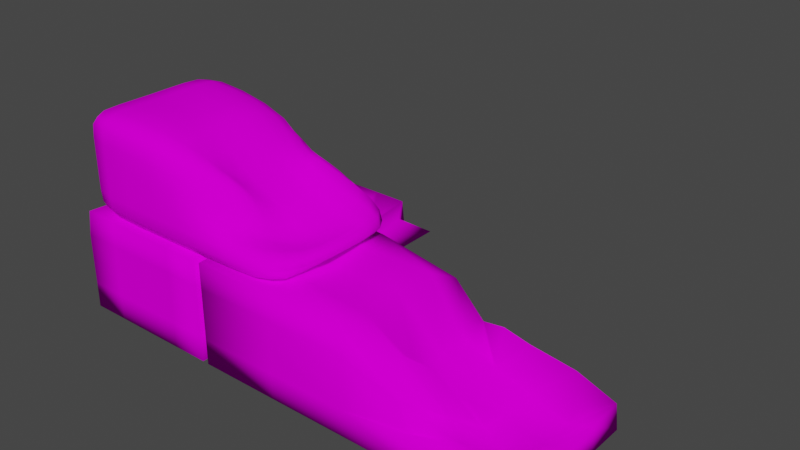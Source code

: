 # Source: BrickExperiment.blend  (saved by Blender 3.2.14; exported with 4.5.12 LTS)
import bpy
from mathutils import Matrix  # noqa: F401  (used for matrix-valued properties, if any)

bpy.ops.wm.read_factory_settings(use_empty=True)
scene = bpy.context.scene
scene.name = 'Scene'

# ---- collections
col_collection = bpy.data.collections.new('Collection'); scene.collection.children.link(col_collection)

# ---- images (referenced by path relative to the original .blend; pixels are not part of the script)
import os
ASSET_DIR = os.environ.get("B2B_ASSET_DIR", "")  # directory of the original .blend (textures are referenced by path, not embedded)
HERE = os.path.dirname(os.path.abspath(__file__))  # packed textures are extracted next to this script under _unpacked/

def load_image(name, relpath, width, height, colorspace="sRGB"):
    """Load a texture the original file referenced (path relative to the .blend, or extracted next to this script)."""
    p = next((c for c in (os.path.join(HERE, relpath), os.path.join(ASSET_DIR, relpath)) if relpath and os.path.exists(c)), "")
    if p:
        img = bpy.data.images.load(p, check_existing=True)
        img.name = name
    else:  # same state as the original file: an image datablock whose file is absent (Cycles renders it pink)
        img = bpy.data.images.new(name, width, height)
        img.source = "FILE"
        img.filepath = "//" + (relpath or name)
    img.colorspace_settings.name = colorspace
    return img
img_textureexperiment_png = load_image('TextureExperiment.png', 'TextureExperiment.png', 1024, 1024, 'sRGB')
img_textureexperiment_png_001 = load_image('TextureExperiment.png.001', 'TextureExperiment.png', 1024, 1024, 'sRGB')
img_textureexperiment_png_002 = load_image('TextureExperiment.png.002', 'TextureExperiment.png', 1024, 1024, 'sRGB')

# ---- materials (node trees are filled in below, after node groups)
mat_material = bpy.data.materials.new('Material')
mat_material.alpha_threshold = 0.0
mat_material.use_transparent_shadow = False
mat_material.line_color = (0.0, 0.0, 0.0, 1.0)
mat_material_001 = bpy.data.materials.new('Material.001')
mat_material_001.alpha_threshold = 0.0
mat_material_001.use_transparent_shadow = False
mat_material_001.line_color = (0.0, 0.0, 0.0, 1.0)
mat_material_002 = bpy.data.materials.new('Material.002')
mat_material_002.alpha_threshold = 0.0
mat_material_002.use_transparent_shadow = False
mat_material_002.line_color = (0.0, 0.0, 0.0, 1.0)

# ---- material node trees
mat_material.use_nodes = True; mat_material.node_tree.nodes.clear()
_N = mat_material.node_tree.nodes; _L = mat_material.node_tree.links
n0 = _N.new('ShaderNodeOutputMaterial'); n0.name = 'Material Output'; n0.location = (300, 300)
n1 = _N.new('ShaderNodeBsdfPrincipled'); n1.name = 'Principled BSDF'; n1.location = (10, 300)
n1.distribution = 'GGX'
n1.subsurface_method = 'RANDOM_WALK_SKIN'
n1.inputs[2].default_value = 0.8128
n1.inputs[3].default_value = 1.45
n1.inputs[13].default_value = 0.0
n1.inputs[27].default_value = (0.0, 0.0, 0.0, 1.0)
n1.inputs[28].default_value = 1.0
n2 = _N.new('ShaderNodeTexImage'); n2.name = 'Image Texture'; n2.location = (-280, 280)
n2.image = img_textureexperiment_png
_L.new(n1.outputs[0], n0.inputs[0])
_L.new(n2.outputs[0], n1.inputs[0])
n0.is_active_output = True
mat_material_001.use_nodes = True; mat_material_001.node_tree.nodes.clear()
_N = mat_material_001.node_tree.nodes; _L = mat_material_001.node_tree.links
n0 = _N.new('ShaderNodeOutputMaterial'); n0.name = 'Material Output'; n0.location = (300, 300)
n1 = _N.new('ShaderNodeBsdfPrincipled'); n1.name = 'Principled BSDF'; n1.location = (10, 300)
n1.distribution = 'GGX'
n1.subsurface_method = 'RANDOM_WALK_SKIN'
n1.inputs[2].default_value = 0.8128
n1.inputs[3].default_value = 1.45
n1.inputs[13].default_value = 0.0
n1.inputs[27].default_value = (0.0, 0.0, 0.0, 1.0)
n1.inputs[28].default_value = 1.0
n2 = _N.new('ShaderNodeTexImage'); n2.name = 'Image Texture'; n2.location = (-280, 280)
n2.image = img_textureexperiment_png_001
_L.new(n1.outputs[0], n0.inputs[0])
_L.new(n2.outputs[0], n1.inputs[0])
n0.is_active_output = True
mat_material_002.use_nodes = True; mat_material_002.node_tree.nodes.clear()
_N = mat_material_002.node_tree.nodes; _L = mat_material_002.node_tree.links
n0 = _N.new('ShaderNodeOutputMaterial'); n0.name = 'Material Output'; n0.location = (300, 300)
n1 = _N.new('ShaderNodeBsdfPrincipled'); n1.name = 'Principled BSDF'; n1.location = (10, 300)
n1.distribution = 'GGX'
n1.subsurface_method = 'RANDOM_WALK_SKIN'
n1.inputs[2].default_value = 0.8128
n1.inputs[3].default_value = 1.45
n1.inputs[13].default_value = 0.0
n1.inputs[27].default_value = (0.0, 0.0, 0.0, 1.0)
n1.inputs[28].default_value = 1.0
n2 = _N.new('ShaderNodeTexImage'); n2.name = 'Image Texture'; n2.location = (-280, 280)
n2.image = img_textureexperiment_png_002
_L.new(n1.outputs[0], n0.inputs[0])
_L.new(n2.outputs[0], n1.inputs[0])
n0.is_active_output = True

# ---- world
world_world = bpy.data.worlds.new('World'); scene.world = world_world
world_world.use_nodes = True; world_world.node_tree.nodes.clear()
_N = world_world.node_tree.nodes; _L = world_world.node_tree.links
n0 = _N.new('ShaderNodeOutputWorld'); n0.name = 'World Output'; n0.location = (300, 300)
n1 = _N.new('ShaderNodeBackground'); n1.name = 'Background'; n1.location = (10, 300)
n1.inputs[0].default_value = (0.05088, 0.05088, 0.05088, 1.0)
_L.new(n1.outputs[0], n0.inputs[0])
n0.is_active_output = True
world_world.color = (0.05088, 0.05088, 0.05088)
world_world.use_sun_shadow = False
world_world.sun_shadow_jitter_overblur = 0.0

# ---- meshes
me_cube = bpy.data.meshes.new('Cube')
me_cube.from_pydata([(0.5117, 2.019, 0.7959), (0.9902, 3.378, -0.1972), (1.0, -1.0, 1.183), (1.0, -1.0, -0.1957), (-0.5677, 2.136, 0.8274), (-1.0, 3.382, -0.1957), (-0.9804, -0.9749, 1.172), (-1.0, -1.0, -0.1957), (-1.0, 1.191, -0.1957), (0.0, 3.382, -0.1957), (0.5785, 2.496, 0.1085), (-1.0, -1.0, 0.4935), (1.0, -1.0, 0.4935), (-0.8156, 2.928, 0.4771), (0.0, -1.0, 1.183), (0.8734, 1.1, 1.064), (0.0, -1.0, -0.1957), (-0.9882, 1.163, 0.9019), (-0.01206, 2.178, 0.4317), (1.0, 1.191, -0.1957), (-0.002212, 3.112, 0.05604), (1.0, 1.191, 0.4935), (0.0, 1.191, -0.1957), (-1.0, 1.191, 0.3287), (0.0, -1.0, 0.4935), (-0.0114, 1.102, 1.149), (-1.0, 0.09551, -0.1957), (-0.5, 3.382, -0.1957), (0.7846, 2.894, 0.1346), (-1.0, -0.9999, 0.8385), (1.0, -1.0, 0.1489), (-0.9873, 3.353, 0.1487), (-0.503, -0.9946, 1.183), (1.0, 0.09551, 1.183), (0.5, -1.0, -0.1957), (-0.7034, 1.768, 0.6906), (0.2815, 2.091, 0.406), (0.9996, 2.287, -0.1953), (-1.0, 2.287, -0.1957), (0.4963, 3.371, -0.1879), (0.5215, 2.242, 0.2933), (-1.0, -1.0, 0.1489), (1.0, -1.0, 0.8381), (-0.6527, 2.419, 0.685), (0.5, -1.0, 1.183), (0.6663, 1.668, 0.923), (-0.5, -1.0, -0.1957), (-0.9305, 0.1036, 1.139), (-0.3387, 2.193, 0.4589), (1.0, 0.09551, -0.1957), (0.3191, 2.832, -0.035), (-0.4405, 3.11, 0.07481), (-0.006468, 3.354, 0.1449), (-0.007113, 2.579, 0.2), (0.9995, 0.09509, 0.4935), (0.8709, 1.987, 0.1722), (1.0, 1.191, 0.1489), (0.993, 1.185, 0.8372), (0.0, 0.09551, -0.1957), (0.0, 2.287, -0.1957), (-0.5, 1.191, -0.1957), (0.5, 1.191, -0.1957), (-0.9588, 2.184, 0.322), (-1.0, 0.09551, 0.4935), (-1.0, 1.191, -0.01589), (-0.9947, 1.178, 0.6012), (-0.5, -1.0, 0.4935), (0.5, -1.0, 0.4935), (0.0, -1.0, 0.1489), (0.0, -1.0, 0.8381), (-0.03505, 0.05461, 1.114), (-0.003222, 1.711, 0.6121), (0.5118, 1.093, 1.112), (-0.5, 1.191, 1.183), (-0.3871, 1.726, 0.6134), (0.3611, 1.663, 0.6042), (0.5, 0.09551, 1.183), (0.5, -1.0, 0.8381), (0.5, -1.0, 0.1489), (-0.5, -1.0, 0.1489), (-0.9815, 0.1201, 0.8747), (-1.0, 0.09551, 0.1489), (-1.0, 2.287, -0.01589), (0.5, 2.287, -0.1957), (-0.5, 2.287, -0.1957), (-0.5, 0.09551, -0.1957), (0.7788, 1.775, 0.4344), (0.941, 2.152, 0.141), (1.0, 0.09551, 0.1489), (-0.3696, 2.614, 0.2844), (-0.5004, 3.359, 0.1447), (0.4853, 3.347, 0.1478), (0.2206, 2.463, 0.1026), (0.9939, 0.09082, 0.8368), (0.5, 0.09551, -0.1957), (-0.8474, 1.937, 0.5007), (-0.5, -1.0, 0.8381), (-0.504, 0.1063, 1.181)], [], [(97, 47, 6, 32), (96, 32, 6, 29), (95, 35, 4, 43), (94, 49, 3, 34), (93, 33, 2, 42), (92, 36, 0, 40), (91, 50, 10, 28), (90, 51, 20, 52), (89, 48, 18, 53), (88, 54, 12, 30), (87, 55, 21, 56), (86, 45, 15, 57), (85, 58, 16, 46), (84, 59, 22, 60), (83, 37, 19, 61), (82, 62, 13, 31), (81, 63, 23, 64), (80, 47, 17, 65), (79, 66, 11, 41), (78, 67, 24, 68), (77, 44, 14, 69), (76, 70, 14, 44), (75, 71, 25, 72), (74, 35, 17, 73), (71, 74, 73, 25), (18, 48, 74, 71), (48, 4, 35, 74), (45, 75, 72, 15), (0, 36, 75, 45), (36, 18, 71, 75), (33, 76, 44, 2), (15, 72, 76, 33), (72, 25, 70, 76), (67, 77, 69, 24), (12, 42, 77, 67), (42, 2, 44, 77), (34, 78, 68, 16), (3, 30, 78, 34), (30, 12, 67, 78), (46, 79, 41, 7), (16, 68, 79, 46), (68, 24, 66, 79), (63, 80, 65, 23), (11, 29, 80, 63), (29, 6, 47, 80), (26, 81, 64, 8), (7, 41, 81, 26), (41, 11, 63, 81), (38, 82, 31, 5), (8, 64, 82, 38), (64, 23, 62, 82), (59, 83, 61, 22), (9, 39, 83, 59), (39, 1, 37, 83), (38, 84, 60, 8), (5, 27, 84, 38), (27, 9, 59, 84), (26, 85, 46, 7), (8, 60, 85, 26), (60, 22, 58, 85), (55, 86, 57, 21), (10, 40, 86, 55), (40, 0, 45, 86), (37, 87, 56, 19), (1, 28, 87, 37), (28, 10, 55, 87), (49, 88, 30, 3), (19, 56, 88, 49), (56, 21, 54, 88), (51, 89, 53, 20), (13, 43, 89, 51), (43, 4, 48, 89), (27, 90, 52, 9), (5, 31, 90, 27), (31, 13, 51, 90), (39, 91, 28, 1), (9, 52, 91, 39), (52, 20, 50, 91), (50, 92, 40, 10), (20, 53, 92, 50), (53, 18, 36, 92), (54, 93, 42, 12), (21, 57, 93, 54), (57, 15, 33, 93), (58, 94, 34, 16), (22, 61, 94, 58), (61, 19, 49, 94), (62, 95, 43, 13), (23, 65, 95, 62), (65, 17, 35, 95), (66, 96, 29, 11), (24, 69, 96, 66), (69, 14, 32, 96), (70, 97, 32, 14), (25, 73, 97, 70), (73, 17, 47, 97)])
me_cube.polygons.foreach_set('use_smooth', [True] * 96)
_uv = me_cube.uv_layers.new(name='UVMap')
_uv.uv.foreach_set('vector', [1.755, 0.7423, 2.006, 0.7423, 2.006, 0.9934, 1.755, 0.9934, 0.7511, 1.747, 1.002, 1.747, 1.002, 1.998, 0.7511, 1.998, 0.7511, -1.266, 1.002, -1.266, 1.002, -1.015, 0.7511, -1.015, -0.2532, 0.7423, -0.002159, 0.7423, -0.002159, 0.9934, -0.2532, 0.9934, 0.7511, 0.7423, 1.002, 0.7423, 1.002, 0.9934, 0.7511, 0.9934, 0.7511, -0.262, 1.002, -0.262, 1.002, -0.01094, 0.7511, -0.01094, 0.2489, -0.262, 0.5, -0.262, 0.5, -0.01094, 0.2489, -0.01094, 0.2489, -0.7642, 0.5, -0.7642, 0.5, -0.5131, 0.2489, -0.5131, 0.7511, -0.7642, 1.002, -0.7642, 1.002, -0.5131, 0.7511, -0.5131, 0.2489, 0.7423, 0.5, 0.7423, 0.5, 0.9934, 0.2489, 0.9934, 0.2489, 0.2401, 0.5, 0.2401, 0.5, 0.4912, 0.2489, 0.4912, 0.7511, 0.2401, 1.002, 0.2401, 1.002, 0.4912, 0.7511, 0.4912, -0.7554, 0.7423, -0.5043, 0.7423, -0.5043, 0.9934, -0.7554, 0.9934, -0.7554, 0.2401, -0.5043, 0.2401, -0.5043, 0.4912, -0.7554, 0.4912, -0.2532, 0.2401, -0.002159, 0.2401, -0.002159, 0.4912, -0.2532, 0.4912, 0.2489, -1.266, 0.5, -1.266, 0.5, -1.015, 0.2489, -1.015, 0.2489, -1.769, 0.5, -1.769, 0.5, -1.517, 0.2489, -1.517, 0.7511, -1.769, 1.002, -1.769, 1.002, -1.517, 0.7511, -1.517, 0.2489, 1.747, 0.5, 1.747, 0.5, 1.998, 0.2489, 1.998, 0.2489, 1.244, 0.5, 1.244, 0.5, 1.496, 0.2489, 1.496, 0.7511, 1.244, 1.002, 1.244, 1.002, 1.496, 0.7511, 1.496, 1.253, 0.7423, 1.504, 0.7423, 1.504, 0.9934, 1.253, 0.9934, 1.253, 0.2401, 1.504, 0.2401, 1.504, 0.4912, 1.253, 0.4912, 1.755, 0.2401, 2.006, 0.2401, 2.006, 0.4912, 1.755, 0.4912, 1.504, 0.2401, 1.755, 0.2401, 1.755, 0.4912, 1.504, 0.4912, 1.504, -0.01094, 1.755, -0.01094, 1.755, 0.2401, 1.504, 0.2401, 1.755, -0.01094, 2.006, -0.01094, 2.006, 0.2401, 1.755, 0.2401, 1.002, 0.2401, 1.253, 0.2401, 1.253, 0.4912, 1.002, 0.4912, 1.002, -0.01094, 1.253, -0.01094, 1.253, 0.2401, 1.002, 0.2401, 1.253, -0.01094, 1.504, -0.01094, 1.504, 0.2401, 1.253, 0.2401, 1.002, 0.7423, 1.253, 0.7423, 1.253, 0.9934, 1.002, 0.9934, 1.002, 0.4912, 1.253, 0.4912, 1.253, 0.7423, 1.002, 0.7423, 1.253, 0.4912, 1.504, 0.4912, 1.504, 0.7423, 1.253, 0.7423, 0.5, 1.244, 0.7511, 1.244, 0.7511, 1.496, 0.5, 1.496, 0.5, 0.9934, 0.7511, 0.9934, 0.7511, 1.244, 0.5, 1.244, 0.7511, 0.9934, 1.002, 0.9934, 1.002, 1.244, 0.7511, 1.244, -0.002159, 1.244, 0.2489, 1.244, 0.2489, 1.496, -0.002159, 1.496, -0.002159, 0.9934, 0.2489, 0.9934, 0.2489, 1.244, -0.002159, 1.244, 0.2489, 0.9934, 0.5, 0.9934, 0.5, 1.244, 0.2489, 1.244, -0.002159, 1.747, 0.2489, 1.747, 0.2489, 1.998, -0.002159, 1.998, -0.002159, 1.496, 0.2489, 1.496, 0.2489, 1.747, -0.002159, 1.747, 0.2489, 1.496, 0.5, 1.496, 0.5, 1.747, 0.2489, 1.747, 0.5, -1.769, 0.7511, -1.769, 0.7511, -1.517, 0.5, -1.517, 0.5, -2.02, 0.7511, -2.02, 0.7511, -1.769, 0.5, -1.769, 0.7511, -2.02, 1.002, -2.02, 1.002, -1.769, 0.7511, -1.769, -0.002159, -1.769, 0.2489, -1.769, 0.2489, -1.517, -0.002159, -1.517, -0.002159, -2.02, 0.2489, -2.02, 0.2489, -1.769, -0.002159, -1.769, 0.2489, -2.02, 0.5, -2.02, 0.5, -1.769, 0.2489, -1.769, -0.002159, -1.266, 0.2489, -1.266, 0.2489, -1.015, -0.002159, -1.015, -0.002159, -1.517, 0.2489, -1.517, 0.2489, -1.266, -0.002159, -1.266, 0.2489, -1.517, 0.5, -1.517, 0.5, -1.266, 0.2489, -1.266, -0.5043, 0.2401, -0.2532, 0.2401, -0.2532, 0.4912, -0.5043, 0.4912, -0.5043, -0.01094, -0.2532, -0.01094, -0.2532, 0.2401, -0.5043, 0.2401, -0.2532, -0.01094, -0.002159, -0.01094, -0.002159, 0.2401, -0.2532, 0.2401, -1.006, 0.2401, -0.7554, 0.2401, -0.7554, 0.4912, -1.006, 0.4912, -1.006, -0.01094, -0.7554, -0.01094, -0.7554, 0.2401, -1.006, 0.2401, -0.7554, -0.01094, -0.5043, -0.01094, -0.5043, 0.2401, -0.7554, 0.2401, -1.006, 0.7423, -0.7554, 0.7423, -0.7554, 0.9934, -1.006, 0.9934, -1.006, 0.4912, -0.7554, 0.4912, -0.7554, 0.7423, -1.006, 0.7423, -0.7554, 0.4912, -0.5043, 0.4912, -0.5043, 0.7423, -0.7554, 0.7423, 0.5, 0.2401, 0.7511, 0.2401, 0.7511, 0.4912, 0.5, 0.4912, 0.5, -0.01094, 0.7511, -0.01094, 0.7511, 0.2401, 0.5, 0.2401, 0.7511, -0.01094, 1.002, -0.01094, 1.002, 0.2401, 0.7511, 0.2401, -0.002159, 0.2401, 0.2489, 0.2401, 0.2489, 0.4912, -0.002159, 0.4912, -0.002159, -0.01094, 0.2489, -0.01094, 0.2489, 0.2401, -0.002159, 0.2401, 0.2489, -0.01094, 0.5, -0.01094, 0.5, 0.2401, 0.2489, 0.2401, -0.002159, 0.7423, 0.2489, 0.7423, 0.2489, 0.9934, -0.002159, 0.9934, -0.002159, 0.4912, 0.2489, 0.4912, 0.2489, 0.7423, -0.002159, 0.7423, 0.2489, 0.4912, 0.5, 0.4912, 0.5, 0.7423, 0.2489, 0.7423, 0.5, -0.7642, 0.7511, -0.7642, 0.7511, -0.5131, 0.5, -0.5131, 0.5, -1.015, 0.7511, -1.015, 0.7511, -0.7642, 0.5, -0.7642, 0.7511, -1.015, 1.002, -1.015, 1.002, -0.7642, 0.7511, -0.7642, -0.002159, -0.7642, 0.2489, -0.7642, 0.2489, -0.5131, -0.002159, -0.5131, -0.002159, -1.015, 0.2489, -1.015, 0.2489, -0.7642, -0.002159, -0.7642, 0.2489, -1.015, 0.5, -1.015, 0.5, -0.7642, 0.2489, -0.7642, -0.002159, -0.262, 0.2489, -0.262, 0.2489, -0.01094, -0.002159, -0.01094, -0.002159, -0.5131, 0.2489, -0.5131, 0.2489, -0.262, -0.002159, -0.262, 0.2489, -0.5131, 0.5, -0.5131, 0.5, -0.262, 0.2489, -0.262, 0.5, -0.262, 0.7511, -0.262, 0.7511, -0.01094, 0.5, -0.01094, 0.5, -0.5131, 0.7511, -0.5131, 0.7511, -0.262, 0.5, -0.262, 0.7511, -0.5131, 1.002, -0.5131, 1.002, -0.262, 0.7511, -0.262, 0.5, 0.7423, 0.7511, 0.7423, 0.7511, 0.9934, 0.5, 0.9934, 0.5, 0.4912, 0.7511, 0.4912, 0.7511, 0.7423, 0.5, 0.7423, 0.7511, 0.4912, 1.002, 0.4912, 1.002, 0.7423, 0.7511, 0.7423, -0.5043, 0.7423, -0.2532, 0.7423, -0.2532, 0.9934, -0.5043, 0.9934, -0.5043, 0.4912, -0.2532, 0.4912, -0.2532, 0.7423, -0.5043, 0.7423, -0.2532, 0.4912, -0.002159, 0.4912, -0.002159, 0.7423, -0.2532, 0.7423, 0.5, -1.266, 0.7511, -1.266, 0.7511, -1.015, 0.5, -1.015, 0.5, -1.517, 0.7511, -1.517, 0.7511, -1.266, 0.5, -1.266, 0.7511, -1.517, 1.002, -1.517, 1.002, -1.266, 0.7511, -1.266, 0.5, 1.747, 0.7511, 1.747, 0.7511, 1.998, 0.5, 1.998, 0.5, 1.496, 0.7511, 1.496, 0.7511, 1.747, 0.5, 1.747, 0.7511, 1.496, 1.002, 1.496, 1.002, 1.747, 0.7511, 1.747, 1.504, 0.7423, 1.755, 0.7423, 1.755, 0.9934, 1.504, 0.9934, 1.504, 0.4912, 1.755, 0.4912, 1.755, 0.7423, 1.504, 0.7423, 1.755, 0.4912, 2.006, 0.4912, 2.006, 0.7423, 1.755, 0.7423])
me_cube.materials.append(mat_material)
me_cube.use_mirror_vertex_groups = False
me_cube.update()
me_cube_001 = bpy.data.meshes.new('Cube.001')
me_cube_001.from_pydata([(0.5117, 2.019, 0.7959), (0.9902, 3.378, -0.1972), (1.0, -1.0, 1.183), (1.0, -1.0, -0.1957), (-0.5677, 2.136, 0.8274), (-1.0, 3.382, -0.1957), (-0.9804, -0.9749, 1.172), (-1.0, -1.0, -0.1957), (-1.0, 1.191, -0.1957), (0.0, 3.382, -0.1957), (0.5785, 2.496, 0.1085), (-1.0, -1.0, 0.4935), (1.0, -1.0, 0.4935), (-0.8156, 2.928, 0.4771), (0.0, -1.0, 1.183), (0.8734, 1.1, 1.064), (0.0, -1.0, -0.1957), (-0.9882, 1.163, 0.9019), (-0.01206, 2.178, 0.4317), (1.0, 1.191, -0.1957), (-0.002212, 3.112, 0.05604), (1.0, 1.191, 0.4935), (0.0, 1.191, -0.1957), (-1.0, 1.191, 0.3287), (0.0, -1.0, 0.4935), (-0.0114, 1.102, 1.149), (-1.0, 0.09551, -0.1957), (-0.5, 3.382, -0.1957), (0.7846, 2.894, 0.1346), (-1.0, -0.9999, 0.8385), (1.0, -1.0, 0.1489), (-0.9873, 3.353, 0.1487), (-0.503, -0.9946, 1.183), (1.0, 0.09551, 1.183), (0.5, -1.0, -0.1957), (-0.7034, 1.768, 0.6906), (0.2815, 2.091, 0.406), (0.9996, 2.287, -0.1953), (-1.0, 2.287, -0.1957), (0.4963, 3.371, -0.1879), (0.5215, 2.242, 0.2933), (-1.0, -1.0, 0.1489), (1.0, -1.0, 0.8381), (-0.6527, 2.419, 0.685), (0.5, -1.0, 1.183), (0.6663, 1.668, 0.923), (-0.5, -1.0, -0.1957), (-0.9305, 0.1036, 1.139), (-0.3387, 2.193, 0.4589), (1.0, 0.09551, -0.1957), (0.3191, 2.832, -0.035), (-0.4405, 3.11, 0.07481), (-0.006468, 3.354, 0.1449), (-0.007113, 2.579, 0.2), (0.9995, 0.09509, 0.4935), (0.8709, 1.987, 0.1722), (1.0, 1.191, 0.1489), (0.993, 1.185, 0.8372), (0.0, 0.09551, -0.1957), (0.0, 2.287, -0.1957), (-0.5, 1.191, -0.1957), (0.5, 1.191, -0.1957), (-0.9588, 2.184, 0.322), (-1.0, 0.09551, 0.4935), (-1.0, 1.191, -0.01589), (-0.9947, 1.178, 0.6012), (-0.5, -1.0, 0.4935), (0.5, -1.0, 0.4935), (0.0, -1.0, 0.1489), (0.0, -1.0, 0.8381), (-0.03505, 0.05461, 1.114), (-0.003222, 1.711, 0.6121), (0.5118, 1.093, 1.112), (-0.5, 1.191, 1.183), (-0.3871, 1.726, 0.6134), (0.3611, 1.663, 0.6042), (0.5, 0.09551, 1.183), (0.5, -1.0, 0.8381), (0.5, -1.0, 0.1489), (-0.5, -1.0, 0.1489), (-0.9815, 0.1201, 0.8747), (-1.0, 0.09551, 0.1489), (-1.0, 2.287, -0.01589), (0.5, 2.287, -0.1957), (-0.5, 2.287, -0.1957), (-0.5, 0.09551, -0.1957), (0.7788, 1.775, 0.4344), (0.941, 2.152, 0.141), (1.0, 0.09551, 0.1489), (-0.3696, 2.614, 0.2844), (-0.5004, 3.359, 0.1447), (0.4853, 3.347, 0.1478), (0.2206, 2.463, 0.1026), (0.9939, 0.09082, 0.8368), (0.5, 0.09551, -0.1957), (-0.8474, 1.937, 0.5007), (-0.5, -1.0, 0.8381), (-0.504, 0.1063, 1.181)], [], [(97, 47, 6, 32), (96, 32, 6, 29), (95, 35, 4, 43), (94, 49, 3, 34), (93, 33, 2, 42), (92, 36, 0, 40), (91, 50, 10, 28), (90, 51, 20, 52), (89, 48, 18, 53), (88, 54, 12, 30), (87, 55, 21, 56), (86, 45, 15, 57), (85, 58, 16, 46), (84, 59, 22, 60), (83, 37, 19, 61), (82, 62, 13, 31), (81, 63, 23, 64), (80, 47, 17, 65), (79, 66, 11, 41), (78, 67, 24, 68), (77, 44, 14, 69), (76, 70, 14, 44), (75, 71, 25, 72), (74, 35, 17, 73), (71, 74, 73, 25), (18, 48, 74, 71), (48, 4, 35, 74), (45, 75, 72, 15), (0, 36, 75, 45), (36, 18, 71, 75), (33, 76, 44, 2), (15, 72, 76, 33), (72, 25, 70, 76), (67, 77, 69, 24), (12, 42, 77, 67), (42, 2, 44, 77), (34, 78, 68, 16), (3, 30, 78, 34), (30, 12, 67, 78), (46, 79, 41, 7), (16, 68, 79, 46), (68, 24, 66, 79), (63, 80, 65, 23), (11, 29, 80, 63), (29, 6, 47, 80), (26, 81, 64, 8), (7, 41, 81, 26), (41, 11, 63, 81), (38, 82, 31, 5), (8, 64, 82, 38), (64, 23, 62, 82), (59, 83, 61, 22), (9, 39, 83, 59), (39, 1, 37, 83), (38, 84, 60, 8), (5, 27, 84, 38), (27, 9, 59, 84), (26, 85, 46, 7), (8, 60, 85, 26), (60, 22, 58, 85), (55, 86, 57, 21), (10, 40, 86, 55), (40, 0, 45, 86), (37, 87, 56, 19), (1, 28, 87, 37), (28, 10, 55, 87), (49, 88, 30, 3), (19, 56, 88, 49), (56, 21, 54, 88), (51, 89, 53, 20), (13, 43, 89, 51), (43, 4, 48, 89), (27, 90, 52, 9), (5, 31, 90, 27), (31, 13, 51, 90), (39, 91, 28, 1), (9, 52, 91, 39), (52, 20, 50, 91), (50, 92, 40, 10), (20, 53, 92, 50), (53, 18, 36, 92), (54, 93, 42, 12), (21, 57, 93, 54), (57, 15, 33, 93), (58, 94, 34, 16), (22, 61, 94, 58), (61, 19, 49, 94), (62, 95, 43, 13), (23, 65, 95, 62), (65, 17, 35, 95), (66, 96, 29, 11), (24, 69, 96, 66), (69, 14, 32, 96), (70, 97, 32, 14), (25, 73, 97, 70), (73, 17, 47, 97)])
me_cube_001.polygons.foreach_set('use_smooth', [True] * 96)
_uv = me_cube_001.uv_layers.new(name='UVMap')
_uv.uv.foreach_set('vector', [1.755, 0.7423, 2.006, 0.7423, 2.006, 0.9934, 1.755, 0.9934, 0.7511, 1.747, 1.002, 1.747, 1.002, 1.998, 0.7511, 1.998, 0.7511, -1.266, 1.002, -1.266, 1.002, -1.015, 0.7511, -1.015, -0.2532, 0.7423, -0.002159, 0.7423, -0.002159, 0.9934, -0.2532, 0.9934, 0.7511, 0.7423, 1.002, 0.7423, 1.002, 0.9934, 0.7511, 0.9934, 0.7511, -0.262, 1.002, -0.262, 1.002, -0.01094, 0.7511, -0.01094, 0.2489, -0.262, 0.5, -0.262, 0.5, -0.01094, 0.2489, -0.01094, 0.2489, -0.7642, 0.5, -0.7642, 0.5, -0.5131, 0.2489, -0.5131, 0.7511, -0.7642, 1.002, -0.7642, 1.002, -0.5131, 0.7511, -0.5131, 0.2489, 0.7423, 0.5, 0.7423, 0.5, 0.9934, 0.2489, 0.9934, 0.2489, 0.2401, 0.5, 0.2401, 0.5, 0.4912, 0.2489, 0.4912, 0.7511, 0.2401, 1.002, 0.2401, 1.002, 0.4912, 0.7511, 0.4912, -0.7554, 0.7423, -0.5043, 0.7423, -0.5043, 0.9934, -0.7554, 0.9934, -0.7554, 0.2401, -0.5043, 0.2401, -0.5043, 0.4912, -0.7554, 0.4912, -0.2532, 0.2401, -0.002159, 0.2401, -0.002159, 0.4912, -0.2532, 0.4912, 0.2489, -1.266, 0.5, -1.266, 0.5, -1.015, 0.2489, -1.015, 0.2489, -1.769, 0.5, -1.769, 0.5, -1.517, 0.2489, -1.517, 0.7511, -1.769, 1.002, -1.769, 1.002, -1.517, 0.7511, -1.517, 0.2489, 1.747, 0.5, 1.747, 0.5, 1.998, 0.2489, 1.998, 0.2489, 1.244, 0.5, 1.244, 0.5, 1.496, 0.2489, 1.496, 0.7511, 1.244, 1.002, 1.244, 1.002, 1.496, 0.7511, 1.496, 1.253, 0.7423, 1.504, 0.7423, 1.504, 0.9934, 1.253, 0.9934, 1.253, 0.2401, 1.504, 0.2401, 1.504, 0.4912, 1.253, 0.4912, 1.755, 0.2401, 2.006, 0.2401, 2.006, 0.4912, 1.755, 0.4912, 1.504, 0.2401, 1.755, 0.2401, 1.755, 0.4912, 1.504, 0.4912, 1.504, -0.01094, 1.755, -0.01094, 1.755, 0.2401, 1.504, 0.2401, 1.755, -0.01094, 2.006, -0.01094, 2.006, 0.2401, 1.755, 0.2401, 1.002, 0.2401, 1.253, 0.2401, 1.253, 0.4912, 1.002, 0.4912, 1.002, -0.01094, 1.253, -0.01094, 1.253, 0.2401, 1.002, 0.2401, 1.253, -0.01094, 1.504, -0.01094, 1.504, 0.2401, 1.253, 0.2401, 1.002, 0.7423, 1.253, 0.7423, 1.253, 0.9934, 1.002, 0.9934, 1.002, 0.4912, 1.253, 0.4912, 1.253, 0.7423, 1.002, 0.7423, 1.253, 0.4912, 1.504, 0.4912, 1.504, 0.7423, 1.253, 0.7423, 0.5, 1.244, 0.7511, 1.244, 0.7511, 1.496, 0.5, 1.496, 0.5, 0.9934, 0.7511, 0.9934, 0.7511, 1.244, 0.5, 1.244, 0.7511, 0.9934, 1.002, 0.9934, 1.002, 1.244, 0.7511, 1.244, -0.002159, 1.244, 0.2489, 1.244, 0.2489, 1.496, -0.002159, 1.496, -0.002159, 0.9934, 0.2489, 0.9934, 0.2489, 1.244, -0.002159, 1.244, 0.2489, 0.9934, 0.5, 0.9934, 0.5, 1.244, 0.2489, 1.244, -0.002159, 1.747, 0.2489, 1.747, 0.2489, 1.998, -0.002159, 1.998, -0.002159, 1.496, 0.2489, 1.496, 0.2489, 1.747, -0.002159, 1.747, 0.2489, 1.496, 0.5, 1.496, 0.5, 1.747, 0.2489, 1.747, 0.5, -1.769, 0.7511, -1.769, 0.7511, -1.517, 0.5, -1.517, 0.5, -2.02, 0.7511, -2.02, 0.7511, -1.769, 0.5, -1.769, 0.7511, -2.02, 1.002, -2.02, 1.002, -1.769, 0.7511, -1.769, -0.002159, -1.769, 0.2489, -1.769, 0.2489, -1.517, -0.002159, -1.517, -0.002159, -2.02, 0.2489, -2.02, 0.2489, -1.769, -0.002159, -1.769, 0.2489, -2.02, 0.5, -2.02, 0.5, -1.769, 0.2489, -1.769, -0.002159, -1.266, 0.2489, -1.266, 0.2489, -1.015, -0.002159, -1.015, -0.002159, -1.517, 0.2489, -1.517, 0.2489, -1.266, -0.002159, -1.266, 0.2489, -1.517, 0.5, -1.517, 0.5, -1.266, 0.2489, -1.266, -0.5043, 0.2401, -0.2532, 0.2401, -0.2532, 0.4912, -0.5043, 0.4912, -0.5043, -0.01094, -0.2532, -0.01094, -0.2532, 0.2401, -0.5043, 0.2401, -0.2532, -0.01094, -0.002159, -0.01094, -0.002159, 0.2401, -0.2532, 0.2401, -1.006, 0.2401, -0.7554, 0.2401, -0.7554, 0.4912, -1.006, 0.4912, -1.006, -0.01094, -0.7554, -0.01094, -0.7554, 0.2401, -1.006, 0.2401, -0.7554, -0.01094, -0.5043, -0.01094, -0.5043, 0.2401, -0.7554, 0.2401, -1.006, 0.7423, -0.7554, 0.7423, -0.7554, 0.9934, -1.006, 0.9934, -1.006, 0.4912, -0.7554, 0.4912, -0.7554, 0.7423, -1.006, 0.7423, -0.7554, 0.4912, -0.5043, 0.4912, -0.5043, 0.7423, -0.7554, 0.7423, 0.5, 0.2401, 0.7511, 0.2401, 0.7511, 0.4912, 0.5, 0.4912, 0.5, -0.01094, 0.7511, -0.01094, 0.7511, 0.2401, 0.5, 0.2401, 0.7511, -0.01094, 1.002, -0.01094, 1.002, 0.2401, 0.7511, 0.2401, -0.002159, 0.2401, 0.2489, 0.2401, 0.2489, 0.4912, -0.002159, 0.4912, -0.002159, -0.01094, 0.2489, -0.01094, 0.2489, 0.2401, -0.002159, 0.2401, 0.2489, -0.01094, 0.5, -0.01094, 0.5, 0.2401, 0.2489, 0.2401, -0.002159, 0.7423, 0.2489, 0.7423, 0.2489, 0.9934, -0.002159, 0.9934, -0.002159, 0.4912, 0.2489, 0.4912, 0.2489, 0.7423, -0.002159, 0.7423, 0.2489, 0.4912, 0.5, 0.4912, 0.5, 0.7423, 0.2489, 0.7423, 0.5, -0.7642, 0.7511, -0.7642, 0.7511, -0.5131, 0.5, -0.5131, 0.5, -1.015, 0.7511, -1.015, 0.7511, -0.7642, 0.5, -0.7642, 0.7511, -1.015, 1.002, -1.015, 1.002, -0.7642, 0.7511, -0.7642, -0.002159, -0.7642, 0.2489, -0.7642, 0.2489, -0.5131, -0.002159, -0.5131, -0.002159, -1.015, 0.2489, -1.015, 0.2489, -0.7642, -0.002159, -0.7642, 0.2489, -1.015, 0.5, -1.015, 0.5, -0.7642, 0.2489, -0.7642, -0.002159, -0.262, 0.2489, -0.262, 0.2489, -0.01094, -0.002159, -0.01094, -0.002159, -0.5131, 0.2489, -0.5131, 0.2489, -0.262, -0.002159, -0.262, 0.2489, -0.5131, 0.5, -0.5131, 0.5, -0.262, 0.2489, -0.262, 0.5, -0.262, 0.7511, -0.262, 0.7511, -0.01094, 0.5, -0.01094, 0.5, -0.5131, 0.7511, -0.5131, 0.7511, -0.262, 0.5, -0.262, 0.7511, -0.5131, 1.002, -0.5131, 1.002, -0.262, 0.7511, -0.262, 0.5, 0.7423, 0.7511, 0.7423, 0.7511, 0.9934, 0.5, 0.9934, 0.5, 0.4912, 0.7511, 0.4912, 0.7511, 0.7423, 0.5, 0.7423, 0.7511, 0.4912, 1.002, 0.4912, 1.002, 0.7423, 0.7511, 0.7423, -0.5043, 0.7423, -0.2532, 0.7423, -0.2532, 0.9934, -0.5043, 0.9934, -0.5043, 0.4912, -0.2532, 0.4912, -0.2532, 0.7423, -0.5043, 0.7423, -0.2532, 0.4912, -0.002159, 0.4912, -0.002159, 0.7423, -0.2532, 0.7423, 0.5, -1.266, 0.7511, -1.266, 0.7511, -1.015, 0.5, -1.015, 0.5, -1.517, 0.7511, -1.517, 0.7511, -1.266, 0.5, -1.266, 0.7511, -1.517, 1.002, -1.517, 1.002, -1.266, 0.7511, -1.266, 0.5, 1.747, 0.7511, 1.747, 0.7511, 1.998, 0.5, 1.998, 0.5, 1.496, 0.7511, 1.496, 0.7511, 1.747, 0.5, 1.747, 0.7511, 1.496, 1.002, 1.496, 1.002, 1.747, 0.7511, 1.747, 1.504, 0.7423, 1.755, 0.7423, 1.755, 0.9934, 1.504, 0.9934, 1.504, 0.4912, 1.755, 0.4912, 1.755, 0.7423, 1.504, 0.7423, 1.755, 0.4912, 2.006, 0.4912, 2.006, 0.7423, 1.755, 0.7423])
me_cube_001.materials.append(mat_material_001)
me_cube_001.use_mirror_vertex_groups = False
me_cube_001.update()
me_cube_002 = bpy.data.meshes.new('Cube.002')
me_cube_002.from_pydata([(0.5117, 2.019, 0.7959), (0.9902, 3.378, -0.1972), (1.0, -1.0, 1.183), (1.0, -1.0, -0.1957), (-0.5677, 2.136, 0.8274), (-1.0, 3.382, -0.1957), (-0.9804, -0.9749, 1.172), (-1.0, -1.0, -0.1957), (-1.0, 1.191, -0.1957), (0.0, 3.382, -0.1957), (0.5785, 2.496, 0.1085), (-1.0, -1.0, 0.4935), (1.0, -1.0, 0.4935), (-0.8156, 2.928, 0.4771), (0.0, -1.0, 1.183), (0.8734, 1.1, 1.064), (0.0, -1.0, -0.1957), (-0.9882, 1.163, 0.9019), (-0.01206, 2.178, 0.4317), (1.0, 1.191, -0.1957), (-0.002212, 3.112, 0.05604), (1.0, 1.191, 0.4935), (0.0, 1.191, -0.1957), (-1.0, 1.191, 0.3287), (0.0, -1.0, 0.4935), (-0.0114, 1.102, 1.149), (-1.0, 0.09551, -0.1957), (-0.5, 3.382, -0.1957), (0.7846, 2.894, 0.1346), (-1.0, -0.9999, 0.8385), (1.0, -1.0, 0.1489), (-0.9873, 3.353, 0.1487), (-0.503, -0.9946, 1.183), (1.0, 0.09551, 1.183), (0.5, -1.0, -0.1957), (-0.7034, 1.768, 0.6906), (0.2815, 2.091, 0.406), (0.9996, 2.287, -0.1953), (-1.0, 2.287, -0.1957), (0.4963, 3.371, -0.1879), (0.5215, 2.242, 0.2933), (-1.0, -1.0, 0.1489), (1.0, -1.0, 0.8381), (-0.6527, 2.419, 0.685), (0.5, -1.0, 1.183), (0.6663, 1.668, 0.923), (-0.5, -1.0, -0.1957), (-0.9305, 0.1036, 1.139), (-0.3387, 2.193, 0.4589), (1.0, 0.09551, -0.1957), (0.3191, 2.832, -0.035), (-0.4405, 3.11, 0.07481), (-0.006468, 3.354, 0.1449), (-0.007113, 2.579, 0.2), (0.9995, 0.09509, 0.4935), (0.8709, 1.987, 0.1722), (1.0, 1.191, 0.1489), (0.993, 1.185, 0.8372), (0.0, 0.09551, -0.1957), (0.0, 2.287, -0.1957), (-0.5, 1.191, -0.1957), (0.5, 1.191, -0.1957), (-0.9588, 2.184, 0.322), (-1.0, 0.09551, 0.4935), (-1.0, 1.191, -0.01589), (-0.9947, 1.178, 0.6012), (-0.5, -1.0, 0.4935), (0.5, -1.0, 0.4935), (0.0, -1.0, 0.1489), (0.0, -1.0, 0.8381), (-0.03505, 0.05461, 1.114), (-0.003222, 1.711, 0.6121), (0.5118, 1.093, 1.112), (-0.5, 1.191, 1.183), (-0.3871, 1.726, 0.6134), (0.3611, 1.663, 0.6042), (0.5, 0.09551, 1.183), (0.5, -1.0, 0.8381), (0.5, -1.0, 0.1489), (-0.5, -1.0, 0.1489), (-0.9815, 0.1201, 0.8747), (-1.0, 0.09551, 0.1489), (-1.0, 2.287, -0.01589), (0.5, 2.287, -0.1957), (-0.5, 2.287, -0.1957), (-0.5, 0.09551, -0.1957), (0.7788, 1.775, 0.4344), (0.941, 2.152, 0.141), (1.0, 0.09551, 0.1489), (-0.3696, 2.614, 0.2844), (-0.5004, 3.359, 0.1447), (0.4853, 3.347, 0.1478), (0.2206, 2.463, 0.1026), (0.9939, 0.09082, 0.8368), (0.5, 0.09551, -0.1957), (-0.8474, 1.937, 0.5007), (-0.5, -1.0, 0.8381), (-0.504, 0.1063, 1.181)], [], [(97, 47, 6, 32), (96, 32, 6, 29), (95, 35, 4, 43), (94, 49, 3, 34), (93, 33, 2, 42), (92, 36, 0, 40), (91, 50, 10, 28), (90, 51, 20, 52), (89, 48, 18, 53), (88, 54, 12, 30), (87, 55, 21, 56), (86, 45, 15, 57), (85, 58, 16, 46), (84, 59, 22, 60), (83, 37, 19, 61), (82, 62, 13, 31), (81, 63, 23, 64), (80, 47, 17, 65), (79, 66, 11, 41), (78, 67, 24, 68), (77, 44, 14, 69), (76, 70, 14, 44), (75, 71, 25, 72), (74, 35, 17, 73), (71, 74, 73, 25), (18, 48, 74, 71), (48, 4, 35, 74), (45, 75, 72, 15), (0, 36, 75, 45), (36, 18, 71, 75), (33, 76, 44, 2), (15, 72, 76, 33), (72, 25, 70, 76), (67, 77, 69, 24), (12, 42, 77, 67), (42, 2, 44, 77), (34, 78, 68, 16), (3, 30, 78, 34), (30, 12, 67, 78), (46, 79, 41, 7), (16, 68, 79, 46), (68, 24, 66, 79), (63, 80, 65, 23), (11, 29, 80, 63), (29, 6, 47, 80), (26, 81, 64, 8), (7, 41, 81, 26), (41, 11, 63, 81), (38, 82, 31, 5), (8, 64, 82, 38), (64, 23, 62, 82), (59, 83, 61, 22), (9, 39, 83, 59), (39, 1, 37, 83), (38, 84, 60, 8), (5, 27, 84, 38), (27, 9, 59, 84), (26, 85, 46, 7), (8, 60, 85, 26), (60, 22, 58, 85), (55, 86, 57, 21), (10, 40, 86, 55), (40, 0, 45, 86), (37, 87, 56, 19), (1, 28, 87, 37), (28, 10, 55, 87), (49, 88, 30, 3), (19, 56, 88, 49), (56, 21, 54, 88), (51, 89, 53, 20), (13, 43, 89, 51), (43, 4, 48, 89), (27, 90, 52, 9), (5, 31, 90, 27), (31, 13, 51, 90), (39, 91, 28, 1), (9, 52, 91, 39), (52, 20, 50, 91), (50, 92, 40, 10), (20, 53, 92, 50), (53, 18, 36, 92), (54, 93, 42, 12), (21, 57, 93, 54), (57, 15, 33, 93), (58, 94, 34, 16), (22, 61, 94, 58), (61, 19, 49, 94), (62, 95, 43, 13), (23, 65, 95, 62), (65, 17, 35, 95), (66, 96, 29, 11), (24, 69, 96, 66), (69, 14, 32, 96), (70, 97, 32, 14), (25, 73, 97, 70), (73, 17, 47, 97)])
me_cube_002.polygons.foreach_set('use_smooth', [True] * 96)
_uv = me_cube_002.uv_layers.new(name='UVMap')
_uv.uv.foreach_set('vector', [1.755, 0.7423, 2.006, 0.7423, 2.006, 0.9934, 1.755, 0.9934, 0.7511, 1.747, 1.002, 1.747, 1.002, 1.998, 0.7511, 1.998, 0.7511, -1.266, 1.002, -1.266, 1.002, -1.015, 0.7511, -1.015, -0.2532, 0.7423, -0.002159, 0.7423, -0.002159, 0.9934, -0.2532, 0.9934, 0.7511, 0.7423, 1.002, 0.7423, 1.002, 0.9934, 0.7511, 0.9934, 0.7511, -0.262, 1.002, -0.262, 1.002, -0.01094, 0.7511, -0.01094, 0.2489, -0.262, 0.5, -0.262, 0.5, -0.01094, 0.2489, -0.01094, 0.2489, -0.7642, 0.5, -0.7642, 0.5, -0.5131, 0.2489, -0.5131, 0.7511, -0.7642, 1.002, -0.7642, 1.002, -0.5131, 0.7511, -0.5131, 0.2489, 0.7423, 0.5, 0.7423, 0.5, 0.9934, 0.2489, 0.9934, 0.2489, 0.2401, 0.5, 0.2401, 0.5, 0.4912, 0.2489, 0.4912, 0.7511, 0.2401, 1.002, 0.2401, 1.002, 0.4912, 0.7511, 0.4912, -0.7554, 0.7423, -0.5043, 0.7423, -0.5043, 0.9934, -0.7554, 0.9934, -0.7554, 0.2401, -0.5043, 0.2401, -0.5043, 0.4912, -0.7554, 0.4912, -0.2532, 0.2401, -0.002159, 0.2401, -0.002159, 0.4912, -0.2532, 0.4912, 0.2489, -1.266, 0.5, -1.266, 0.5, -1.015, 0.2489, -1.015, 0.2489, -1.769, 0.5, -1.769, 0.5, -1.517, 0.2489, -1.517, 0.7511, -1.769, 1.002, -1.769, 1.002, -1.517, 0.7511, -1.517, 0.2489, 1.747, 0.5, 1.747, 0.5, 1.998, 0.2489, 1.998, 0.2489, 1.244, 0.5, 1.244, 0.5, 1.496, 0.2489, 1.496, 0.7511, 1.244, 1.002, 1.244, 1.002, 1.496, 0.7511, 1.496, 1.253, 0.7423, 1.504, 0.7423, 1.504, 0.9934, 1.253, 0.9934, 1.253, 0.2401, 1.504, 0.2401, 1.504, 0.4912, 1.253, 0.4912, 1.755, 0.2401, 2.006, 0.2401, 2.006, 0.4912, 1.755, 0.4912, 1.504, 0.2401, 1.755, 0.2401, 1.755, 0.4912, 1.504, 0.4912, 1.504, -0.01094, 1.755, -0.01094, 1.755, 0.2401, 1.504, 0.2401, 1.755, -0.01094, 2.006, -0.01094, 2.006, 0.2401, 1.755, 0.2401, 1.002, 0.2401, 1.253, 0.2401, 1.253, 0.4912, 1.002, 0.4912, 1.002, -0.01094, 1.253, -0.01094, 1.253, 0.2401, 1.002, 0.2401, 1.253, -0.01094, 1.504, -0.01094, 1.504, 0.2401, 1.253, 0.2401, 1.002, 0.7423, 1.253, 0.7423, 1.253, 0.9934, 1.002, 0.9934, 1.002, 0.4912, 1.253, 0.4912, 1.253, 0.7423, 1.002, 0.7423, 1.253, 0.4912, 1.504, 0.4912, 1.504, 0.7423, 1.253, 0.7423, 0.5, 1.244, 0.7511, 1.244, 0.7511, 1.496, 0.5, 1.496, 0.5, 0.9934, 0.7511, 0.9934, 0.7511, 1.244, 0.5, 1.244, 0.7511, 0.9934, 1.002, 0.9934, 1.002, 1.244, 0.7511, 1.244, -0.002159, 1.244, 0.2489, 1.244, 0.2489, 1.496, -0.002159, 1.496, -0.002159, 0.9934, 0.2489, 0.9934, 0.2489, 1.244, -0.002159, 1.244, 0.2489, 0.9934, 0.5, 0.9934, 0.5, 1.244, 0.2489, 1.244, -0.002159, 1.747, 0.2489, 1.747, 0.2489, 1.998, -0.002159, 1.998, -0.002159, 1.496, 0.2489, 1.496, 0.2489, 1.747, -0.002159, 1.747, 0.2489, 1.496, 0.5, 1.496, 0.5, 1.747, 0.2489, 1.747, 0.5, -1.769, 0.7511, -1.769, 0.7511, -1.517, 0.5, -1.517, 0.5, -2.02, 0.7511, -2.02, 0.7511, -1.769, 0.5, -1.769, 0.7511, -2.02, 1.002, -2.02, 1.002, -1.769, 0.7511, -1.769, -0.002159, -1.769, 0.2489, -1.769, 0.2489, -1.517, -0.002159, -1.517, -0.002159, -2.02, 0.2489, -2.02, 0.2489, -1.769, -0.002159, -1.769, 0.2489, -2.02, 0.5, -2.02, 0.5, -1.769, 0.2489, -1.769, -0.002159, -1.266, 0.2489, -1.266, 0.2489, -1.015, -0.002159, -1.015, -0.002159, -1.517, 0.2489, -1.517, 0.2489, -1.266, -0.002159, -1.266, 0.2489, -1.517, 0.5, -1.517, 0.5, -1.266, 0.2489, -1.266, -0.5043, 0.2401, -0.2532, 0.2401, -0.2532, 0.4912, -0.5043, 0.4912, -0.5043, -0.01094, -0.2532, -0.01094, -0.2532, 0.2401, -0.5043, 0.2401, -0.2532, -0.01094, -0.002159, -0.01094, -0.002159, 0.2401, -0.2532, 0.2401, -1.006, 0.2401, -0.7554, 0.2401, -0.7554, 0.4912, -1.006, 0.4912, -1.006, -0.01094, -0.7554, -0.01094, -0.7554, 0.2401, -1.006, 0.2401, -0.7554, -0.01094, -0.5043, -0.01094, -0.5043, 0.2401, -0.7554, 0.2401, -1.006, 0.7423, -0.7554, 0.7423, -0.7554, 0.9934, -1.006, 0.9934, -1.006, 0.4912, -0.7554, 0.4912, -0.7554, 0.7423, -1.006, 0.7423, -0.7554, 0.4912, -0.5043, 0.4912, -0.5043, 0.7423, -0.7554, 0.7423, 0.5, 0.2401, 0.7511, 0.2401, 0.7511, 0.4912, 0.5, 0.4912, 0.5, -0.01094, 0.7511, -0.01094, 0.7511, 0.2401, 0.5, 0.2401, 0.7511, -0.01094, 1.002, -0.01094, 1.002, 0.2401, 0.7511, 0.2401, -0.002159, 0.2401, 0.2489, 0.2401, 0.2489, 0.4912, -0.002159, 0.4912, -0.002159, -0.01094, 0.2489, -0.01094, 0.2489, 0.2401, -0.002159, 0.2401, 0.2489, -0.01094, 0.5, -0.01094, 0.5, 0.2401, 0.2489, 0.2401, -0.002159, 0.7423, 0.2489, 0.7423, 0.2489, 0.9934, -0.002159, 0.9934, -0.002159, 0.4912, 0.2489, 0.4912, 0.2489, 0.7423, -0.002159, 0.7423, 0.2489, 0.4912, 0.5, 0.4912, 0.5, 0.7423, 0.2489, 0.7423, 0.5, -0.7642, 0.7511, -0.7642, 0.7511, -0.5131, 0.5, -0.5131, 0.5, -1.015, 0.7511, -1.015, 0.7511, -0.7642, 0.5, -0.7642, 0.7511, -1.015, 1.002, -1.015, 1.002, -0.7642, 0.7511, -0.7642, -0.002159, -0.7642, 0.2489, -0.7642, 0.2489, -0.5131, -0.002159, -0.5131, -0.002159, -1.015, 0.2489, -1.015, 0.2489, -0.7642, -0.002159, -0.7642, 0.2489, -1.015, 0.5, -1.015, 0.5, -0.7642, 0.2489, -0.7642, -0.002159, -0.262, 0.2489, -0.262, 0.2489, -0.01094, -0.002159, -0.01094, -0.002159, -0.5131, 0.2489, -0.5131, 0.2489, -0.262, -0.002159, -0.262, 0.2489, -0.5131, 0.5, -0.5131, 0.5, -0.262, 0.2489, -0.262, 0.5, -0.262, 0.7511, -0.262, 0.7511, -0.01094, 0.5, -0.01094, 0.5, -0.5131, 0.7511, -0.5131, 0.7511, -0.262, 0.5, -0.262, 0.7511, -0.5131, 1.002, -0.5131, 1.002, -0.262, 0.7511, -0.262, 0.5, 0.7423, 0.7511, 0.7423, 0.7511, 0.9934, 0.5, 0.9934, 0.5, 0.4912, 0.7511, 0.4912, 0.7511, 0.7423, 0.5, 0.7423, 0.7511, 0.4912, 1.002, 0.4912, 1.002, 0.7423, 0.7511, 0.7423, -0.5043, 0.7423, -0.2532, 0.7423, -0.2532, 0.9934, -0.5043, 0.9934, -0.5043, 0.4912, -0.2532, 0.4912, -0.2532, 0.7423, -0.5043, 0.7423, -0.2532, 0.4912, -0.002159, 0.4912, -0.002159, 0.7423, -0.2532, 0.7423, 0.5, -1.266, 0.7511, -1.266, 0.7511, -1.015, 0.5, -1.015, 0.5, -1.517, 0.7511, -1.517, 0.7511, -1.266, 0.5, -1.266, 0.7511, -1.517, 1.002, -1.517, 1.002, -1.266, 0.7511, -1.266, 0.5, 1.747, 0.7511, 1.747, 0.7511, 1.998, 0.5, 1.998, 0.5, 1.496, 0.7511, 1.496, 0.7511, 1.747, 0.5, 1.747, 0.7511, 1.496, 1.002, 1.496, 1.002, 1.747, 0.7511, 1.747, 1.504, 0.7423, 1.755, 0.7423, 1.755, 0.9934, 1.504, 0.9934, 1.504, 0.4912, 1.755, 0.4912, 1.755, 0.7423, 1.504, 0.7423, 1.755, 0.4912, 2.006, 0.4912, 2.006, 0.7423, 1.755, 0.7423])
me_cube_002.materials.append(mat_material_002)
me_cube_002.use_mirror_vertex_groups = False
me_cube_002.update()

# ---- objects
ob_cube = bpy.data.objects.new('Cube', me_cube)
ob_cube_001 = bpy.data.objects.new('Cube.001', me_cube_001)
ob_cube_002 = bpy.data.objects.new('Cube.002', me_cube_002)

# ---- transforms, parenting, visibility, modifiers, constraints
ob_cube.location = (0.0, 0.0, 0.0)
ob_cube.lock_rotations_4d = False
ob_cube.empty_display_type = 'ARROWS'
ob_cube.lineart.crease_threshold = 0.0
ob_cube_001.location = (2.087, 0.0, 0.0)
ob_cube_001.rotation_euler = (0.0, -0.0, -1.57)
ob_cube_001.lock_rotations_4d = False
ob_cube_001.empty_display_type = 'ARROWS'
ob_cube_001.lineart.crease_threshold = 0.0
ob_cube_002.location = (-0.156, 0.0, 1.369)
ob_cube_002.rotation_euler = (0.0, -0.0, -1.57)
ob_cube_002.scale = (1.0, 0.7443, 1.0)
ob_cube_002.lock_rotations_4d = False
ob_cube_002.empty_display_type = 'ARROWS'
ob_cube_002.lineart.crease_threshold = 0.0
_m = ob_cube_002.modifiers.new('Subdivision', 'SUBSURF')
_m.levels = 0
_m.render_levels = 1

# ---- collection membership
col_collection.objects.link(ob_cube)
col_collection.objects.link(ob_cube_001)
col_collection.objects.link(ob_cube_002)

# ---- scene / render settings (as saved in the file)
scene.frame_start = 1; scene.frame_end = 250; scene.frame_set(1)
scene.render.engine = 'BLENDER_EEVEE_NEXT'
scene.cycles.sampling_pattern = 'TABULATED_SOBOL'
scene.cycles.use_light_tree = False
scene.view_settings.view_transform = 'Filmic'
bpy.context.view_layer.update()

# ---- added for rendering (the .blend has no active camera and no usable light): camera, sun
cam_auto = bpy.data.cameras.new('AutoCamera')
cam_auto.lens = 50.0
cam_auto.sensor_width = 36.0
cam_auto.clip_end = 1000.0
ob_auto_camera = bpy.data.objects.new('AutoCamera', cam_auto)
scene.collection.objects.link(ob_auto_camera)
ob_auto_camera.location = (9.89825, -8.00559, 7.30803)
ob_auto_camera.rotation_euler = (1.09748, -7.21219e-08, 0.694738)
scene.camera = ob_auto_camera
light_auto_sun = bpy.data.lights.new('AutoSun', 'SUN')
light_auto_sun.energy = 3.0
light_auto_sun.angle = 0.0523599
ob_auto_sun = bpy.data.objects.new('AutoSun', light_auto_sun)
scene.collection.objects.link(ob_auto_sun)
ob_auto_sun.rotation_euler = (0.872665, 0.174533, 0.523599)
bpy.context.view_layer.update()
